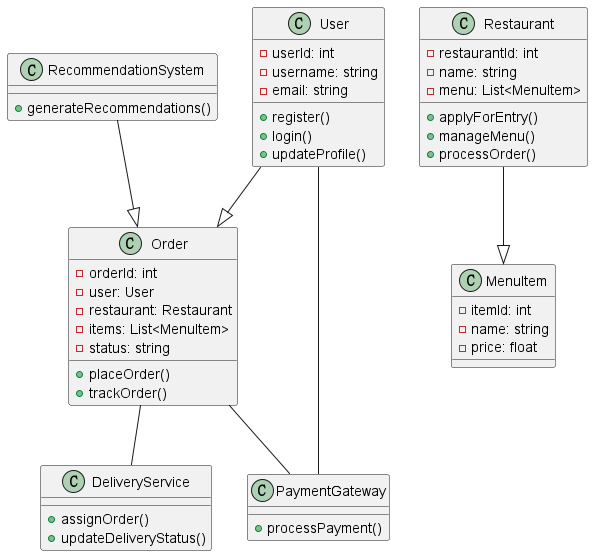

The diagram above was rendered by PlantUML. Its source (embedded in the PNG):
@startuml

class User {
  - userId: int
  - username: string
  - email: string
  + register()
  + login()
  + updateProfile()
}

class Restaurant {
  - restaurantId: int
  - name: string
  - menu: List<MenuItem>
  + applyForEntry()
  + manageMenu()
  + processOrder()
}

class MenuItem {
  - itemId: int
  - name: string
  - price: float
}

class Order {
  - orderId: int
  - user: User
  - restaurant: Restaurant
  - items: List<MenuItem>
  - status: string
  + placeOrder()
  + trackOrder()
}

class PaymentGateway {
  + processPayment()
}

class DeliveryService {
  + assignOrder()
  + updateDeliveryStatus()
}

class RecommendationSystem {
  + generateRecommendations()
}

User --|> Order
Restaurant --|> MenuItem
User -- PaymentGateway
Order -- PaymentGateway
Order -- DeliveryService
RecommendationSystem --|> Order

@enduml